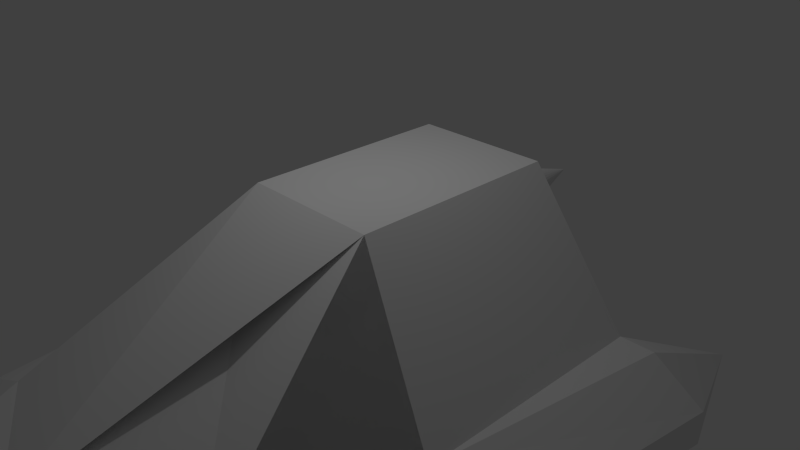# Source: rainbow_chaser.blend  (saved by Blender 2.76.0; exported with 4.5.12 LTS)
import bpy
from mathutils import Matrix  # noqa: F401  (used for matrix-valued properties, if any)

bpy.ops.wm.read_factory_settings(use_empty=True)
scene = bpy.context.scene
scene.name = 'Scene'

# ---- collections
col_collection_1 = bpy.data.collections.new('Collection 1'); scene.collection.children.link(col_collection_1)

# ---- materials (node trees are filled in below, after node groups)
mat_material = bpy.data.materials.new('Material')
mat_material.alpha_threshold = 0.0
mat_material.use_transparent_shadow = False
mat_material.preview_render_type = 'HAIR'
mat_material.roughness = 0.5
mat_material.specular_intensity = 0.6

# ---- material node trees

# ---- world
world_world = bpy.data.worlds.new('World'); scene.world = world_world
world_world.color = (0.05088, 0.05088, 0.05088)
world_world.use_sun_shadow = False
world_world.sun_shadow_jitter_overblur = 0.0
world_world.cycles.sampling_method = 'MANUAL'
world_world.cycles.sample_map_resolution = 256

# ---- cameras
cam_camera = bpy.data.cameras.new('Camera')
cam_camera.clip_end = 100.0
cam_camera.lens = 35.0
cam_camera.sensor_width = 32.0
cam_camera.sensor_height = 18.0
cam_camera.ortho_scale = 7.314
cam_camera.dof.focus_distance = 0.0
cam_camera.dof.aperture_fstop = 128.0

# ---- lights
light_lamp = bpy.data.lights.new('Lamp', 'POINT')
light_lamp.transmission_factor = 0.0
light_lamp.cutoff_distance = 30.0
light_lamp.energy = 100.0
light_lamp.shadow_buffer_clip_start = 1.001
light_lamp.shadow_soft_size = 0.1
light_lamp.shadow_maximum_resolution = 0.006
light_lamp.use_absolute_resolution = True
light_lamp.cycles.use_multiple_importance_sampling = False

# ---- meshes
me_cube_002 = bpy.data.meshes.new('Cube.002')
me_cube_002.from_pydata([(-2.0, -4.0, -1.0), (-1.0, -1.0, 1.0), (-2.5, 2.0, -1.0), (-1.0, 2.0, 1.0), (2.0, -4.0, -1.0), (1.0, -1.0, 1.0), (2.5, 2.0, -1.0), (1.0, 2.0, 1.0), (2.5, -1.5, -1.0), (-2.5, -1.5, -1.0), (0.0, -5.0, -1.0), (0.0, 2.0, -0.6), (0.1171, 2.0, -0.5885), (0.2296, 2.0, -0.5543), (0.3333, 2.0, -0.4989), (0.4243, 2.0, -0.4243), (0.4989, 2.0, -0.3333), (0.5543, 2.0, -0.2296), (0.5885, 2.0, -0.1171), (0.6, 2.0, -5.722e-08), (0.5885, 2.0, 0.1171), (0.5543, 2.0, 0.2296), (0.4989, 2.0, 0.3333), (0.4243, 2.0, 0.4243), (0.3333, 2.0, 0.4989), (0.2296, 2.0, 0.5543), (0.1171, 2.0, 0.5885), (0.0, 4.0, 1.192e-08), (-1.955e-07, 2.0, 0.6), (-0.1171, 2.0, 0.5885), (-0.2296, 2.0, 0.5543), (-0.3333, 2.0, 0.4989), (-0.4243, 2.0, 0.4243), (-0.4989, 2.0, 0.3333), (-0.5543, 2.0, 0.2296), (-0.5885, 2.0, 0.1171), (-0.6, 2.0, -5.913e-07), (-0.5885, 2.0, -0.1171), (-0.5543, 2.0, -0.2296), (-0.4989, 2.0, -0.3333), (-0.4243, 2.0, -0.4243), (-0.3333, 2.0, -0.4989), (-0.2296, 2.0, -0.5543), (-0.1171, 2.0, -0.5885), (-3.0, -4.0, -2.0), (-3.0, -4.0, -1.5), (-3.75, 2.0, -2.0), (-3.75, 2.0, -1.5), (3.0, -4.0, -2.0), (3.0, -4.0, -1.5), (3.75, 2.0, -2.0), (3.75, 2.0, -1.5), (2.5, 2.5, -2.0), (2.5, 2.0, -1.0), (-2.5, 2.0, -1.0), (-2.5, 2.5, -2.0), (3.0, 4.0, -2.0), (3.0, 2.0, -1.0), (-3.0, 2.0, -1.0), (-3.0, 4.0, -2.0), (1.0, -7.0, -1.5), (1.0, -7.0, -2.0), (-1.0, -7.0, -1.5), (-1.0, -7.0, -2.0)], [(54, 53), (6, 53), (58, 54), (2, 54)], [(1, 3, 2, 9, 0), (3, 7, 6, 2), (7, 5, 4, 8, 6), (5, 1, 0, 10, 4), (5, 7, 3, 1), (42, 27, 43), (11, 27, 12), (41, 27, 42), (40, 27, 41), (39, 27, 40), (38, 27, 39), (37, 27, 38), (36, 27, 37), (35, 27, 36), (34, 27, 35), (33, 27, 34), (32, 27, 33), (31, 27, 32), (30, 27, 31), (29, 27, 30), (28, 27, 29), (26, 27, 28), (25, 27, 26), (24, 27, 25), (23, 27, 24), (22, 27, 23), (21, 27, 22), (20, 27, 21), (19, 27, 20), (18, 27, 19), (17, 27, 18), (16, 27, 17), (15, 27, 16), (14, 27, 15), (13, 27, 14), (43, 27, 11), (12, 27, 13), (4, 8, 5), (9, 0, 1), (5, 1, 10), (2, 6, 52, 55), (50, 56, 51), (52, 6, 56), (53, 57, 56), (51, 56, 57), (58, 47, 9), (58, 2, 59), (55, 59, 2), (59, 55, 46), (47, 58, 59), (56, 50, 52), (57, 6, 8), (9, 2, 58), (62, 60, 10), (10, 0, 62), (10, 60, 4), (63, 61, 60, 62), (45, 44, 63, 62), (44, 45, 47, 46), (62, 0, 45), (45, 0, 9), (46, 47, 59), (45, 9, 47), (49, 60, 61, 48), (50, 51, 49, 48), (60, 49, 4), (4, 49, 8), (57, 8, 51), (49, 51, 8), (46, 55, 52, 50, 48, 61, 63, 44)])
_uv = me_cube_002.uv_layers.new(name='UVMap')
_uv.uv.foreach_set('vector', [0.0, 0.0, 0.0, 0.0, 0.0, 0.0, 0.0, 0.0, 0.0, 0.0, 0.0, 0.0, 0.0, 0.0, 0.0, 0.0, 0.0, 0.0, 0.0, 0.0, 0.0, 0.0, 0.0, 0.0, 0.0, 0.0, 0.0, 0.0, 0.0, 0.0, 0.0, 0.0, 0.0, 0.0, 0.0, 0.0, 0.0, 0.0, 0.0, 0.0, 0.0, 0.0, 0.0, 0.0, 0.0, 0.0, 0.0, 0.0, 0.0, 0.0, 0.0, 0.0, 0.0, 0.0, 0.0, 0.0, 0.0, 0.0, 0.0, 0.0, 0.0, 0.0, 0.0, 0.0, 0.0, 0.0, 0.0, 0.0, 0.0, 0.0, 0.0, 0.0, 0.0, 0.0, 0.0, 0.0, 0.0, 0.0, 0.0, 0.0, 0.0, 0.0, 0.0, 0.0, 0.0, 0.0, 0.0, 0.0, 0.0, 0.0, 0.0, 0.0, 0.0, 0.0, 0.0, 0.0, 0.0, 0.0, 0.0, 0.0, 0.0, 0.0, 0.0, 0.0, 0.0, 0.0, 0.0, 0.0, 0.0, 0.0, 0.0, 0.0, 0.0, 0.0, 0.0, 0.0, 0.0, 0.0, 0.0, 0.0, 0.0, 0.0, 0.0, 0.0, 0.0, 0.0, 0.0, 0.0, 0.0, 0.0, 0.0, 0.0, 0.0, 0.0, 0.0, 0.0, 0.0, 0.0, 0.0, 0.0, 0.0, 0.0, 0.0, 0.0, 0.0, 0.0, 0.0, 0.0, 0.0, 0.0, 0.0, 0.0, 0.0, 0.0, 0.0, 0.0, 0.0, 0.0, 0.0, 0.0, 0.0, 0.0, 0.0, 0.0, 0.0, 0.0, 0.0, 0.0, 0.0, 0.0, 0.0, 0.0, 0.0, 0.0, 0.0, 0.0, 0.0, 0.0, 0.0, 0.0, 0.0, 0.0, 0.0, 0.0, 0.0, 0.0, 0.0, 0.0, 0.0, 0.0, 0.0, 0.0, 0.0, 0.0, 0.0, 0.0, 0.0, 0.0, 0.0, 0.0, 0.0, 0.0, 0.0, 0.0, 0.0, 0.0, 0.0, 0.0, 0.0, 0.0, 0.0, 0.0, 0.0, 0.0, 0.0, 0.0, 0.0, 0.0, 0.0, 0.0, 0.0, 0.0, 0.0, 0.0, 0.0, 0.0, 0.0, 0.0, 0.0, 0.0, 0.0, 0.0, 0.0, 0.0, 0.0, 0.0, 0.0, 0.0, 0.0, 0.0, 0.0, 0.0, 0.0, 0.0, 0.0, 0.0, 0.0, 0.0, 0.0, 0.0, 0.0, 0.0, 0.0, 0.0, 0.0, 0.0, 0.0, 0.0, 0.0, 0.0, 0.0, 0.0, 0.0, 0.0, 0.0, 0.0, 0.0, 0.0, 0.0, 0.0, 0.0, 0.0, 0.0, 0.0, 0.0, 0.0, 0.0, 0.0, 0.0, 0.0, 0.0, 0.0, 0.0, 0.0, 0.0, 0.0, 0.0, 0.0, 0.0, 0.0, 0.0, 0.0, 0.0, 0.0, 0.0, 0.0, 0.0, 0.0, 0.0, 0.0, 0.0, 0.0, 0.0, 0.0, 0.0, 0.0, 0.0, 0.0, 0.0, 0.0, 0.0, 0.0, 0.0, 0.0, 0.0, 0.0, 0.0, 0.0, 0.0, 0.0, 0.0, 0.0, 0.0, 0.0, 0.0, 0.0, 0.0, 0.0, 0.0, 0.0, 0.0, 0.0, 0.0, 0.0, 0.0, 0.0, 0.0, 0.0, 0.0, 0.0, 0.0, 0.0, 0.0, 0.0, 0.0, 0.0, 0.0, 0.0, 0.0, 0.0, 0.0, 0.0, 0.0, 0.0, 0.0, 0.0, 0.0, 0.0, 0.0, 0.0, 0.0, 0.0, 0.0, 0.0, 0.0, 0.0, 0.0, 0.0, 0.0, 0.0, 0.0, 0.0, 0.0, 0.0, 0.0, 0.0, 0.0, 0.0, 0.0, 0.0, 0.0, 0.0, 0.0, 0.0, 0.0, 0.0, 0.0, 0.0, 0.0, 0.0, 0.0, 0.0, 0.0, 0.0, 0.0, 0.0, 0.0, 0.0, 0.0, 0.0, 0.0, 0.0, 0.0, 0.0, 0.0, 0.0, 0.0, 0.0, 0.0, 0.0, 0.0, 0.0, 0.0, 0.0, 0.0, 0.0, 0.0, 0.0, 0.0, 0.0, 0.0, 0.0, 0.0, 0.0, 0.0, 0.0, 0.0, 0.0, 0.0, 0.0, 0.0, 0.0, 0.0, 0.0, 0.0, 0.0, 0.0, 0.0, 0.0, 0.0, 0.0, 0.0, 0.0, 0.0, 0.0, 0.0, 0.0, 0.0, 0.0, 0.0, 0.0, 0.0, 0.0, 0.0, 0.0, 0.0, 0.0, 0.0])
me_cube_002.materials.append(mat_material)
me_cube_002.use_remesh_preserve_volume = False
me_cube_002.use_remesh_preserve_attributes = False
me_cube_002.use_mirror_vertex_groups = False
me_cube_002.update()

# ---- objects
ob_rainbow_chaser = bpy.data.objects.new('Rainbow_Chaser', me_cube_002)
ob_lamp = bpy.data.objects.new('Lamp', light_lamp)
ob_camera = bpy.data.objects.new('Camera', cam_camera)

# ---- transforms, parenting, visibility, modifiers, constraints
ob_rainbow_chaser.location = (0.0, 0.0, 0.0)
ob_rainbow_chaser.lock_location = (True, True, True)
ob_rainbow_chaser.lineart.crease_threshold = 0.0
ob_lamp.location = (0.0, 0.0, 5.0)
ob_lamp.rotation_euler = (0.6503, 0.05522, 1.866)
ob_lamp.lock_rotations_4d = False
ob_lamp.empty_display_type = 'ARROWS'
ob_lamp.color = (0.0, 0.0, 0.0, 0.0)
ob_lamp.lineart.crease_threshold = 0.0
ob_camera.location = (7.481, -6.508, 5.344)
ob_camera.rotation_euler = (1.109, 0.01082, 0.8149)
ob_camera.lock_rotations_4d = False
ob_camera.empty_display_type = 'ARROWS'
ob_camera.color = (0.0, 0.0, 0.0, 0.0)
ob_camera.display_type = 'WIRE'
ob_camera.lineart.crease_threshold = 0.0

# ---- collection membership
col_collection_1.objects.link(ob_rainbow_chaser)
col_collection_1.objects.link(ob_lamp)
col_collection_1.objects.link(ob_camera)

# ---- scene / render settings (as saved in the file)
scene.camera = ob_camera
scene.frame_start = 1; scene.frame_end = 250; scene.frame_set(1)
scene.render.engine = 'BLENDER_EEVEE_NEXT'
scene.render.resolution_percentage = 50
scene.render.dither_intensity = 0.0
scene.cycles.use_denoising = False
scene.cycles.samples = 10
scene.cycles.sampling_pattern = 'TABULATED_SOBOL'
scene.cycles.light_sampling_threshold = 0.0
scene.cycles.use_adaptive_sampling = False
scene.cycles.use_light_tree = False
scene.cycles.blur_glossy = 0.0
scene.cycles.pixel_filter_type = 'GAUSSIAN'
scene.cycles.sample_clamp_indirect = 0.0
scene.view_settings.view_transform = 'Standard'
bpy.context.view_layer.update()
